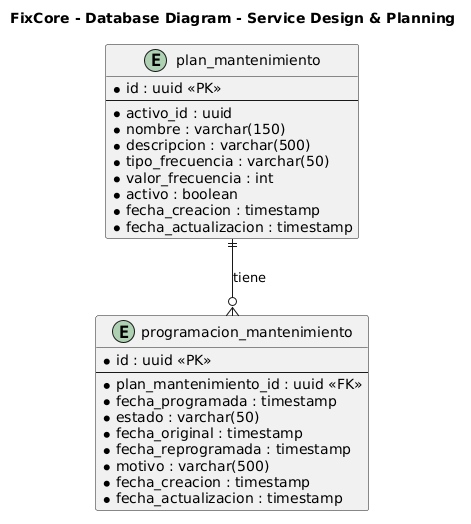

The diagram above was rendered by PlantUML. Its source (embedded in the PNG):
@startuml
title FixCore - Database Diagram - Service Design & Planning

entity "plan_mantenimiento" as plan {
    * id : uuid <<PK>>
    --
    * activo_id : uuid
    * nombre : varchar(150)
    * descripcion : varchar(500)
    * tipo_frecuencia : varchar(50)
    * valor_frecuencia : int
    * activo : boolean
    * fecha_creacion : timestamp
    * fecha_actualizacion : timestamp
}

entity "programacion_mantenimiento" as programacion {
    * id : uuid <<PK>>
    --
    * plan_mantenimiento_id : uuid <<FK>>
    * fecha_programada : timestamp
    * estado : varchar(50)
    * fecha_original : timestamp
    * fecha_reprogramada : timestamp
    * motivo : varchar(500)
    * fecha_creacion : timestamp
    * fecha_actualizacion : timestamp
}

plan ||--o{ programacion : tiene
@enduml